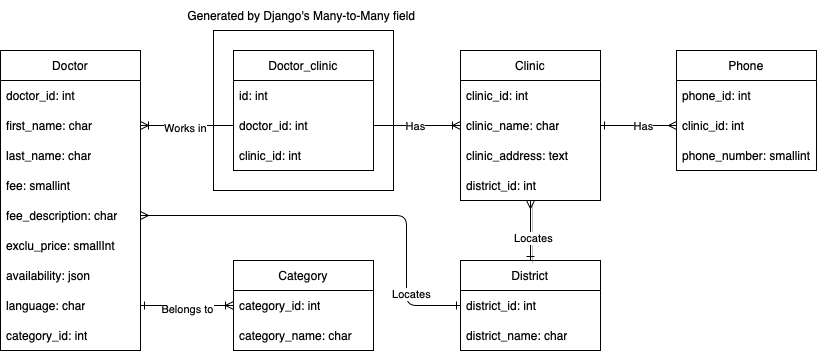

The diagram above was exported from draw.io. Its source (the exported page's mxGraphModel, read from the mxfile embedded in the PNG):
<mxGraphModel dx="838" dy="707" grid="1" gridSize="10" guides="1" tooltips="1" connect="1" arrows="1" fold="1" page="1" pageScale="1" pageWidth="827" pageHeight="1169" math="0" shadow="0">
  <root>
    <mxCell id="0" />
    <mxCell id="1" parent="0" />
    <mxCell id="NH0K5-HD3iK3b3GJtBPt-1" value="Doctor" style="swimlane;fontStyle=0;childLayout=stackLayout;horizontal=1;startSize=30;horizontalStack=0;resizeParent=1;resizeParentMax=0;resizeLast=0;collapsible=1;marginBottom=0;whiteSpace=wrap;html=1;" parent="1" vertex="1">
      <mxGeometry x="114" y="360" width="140" height="300" as="geometry" />
    </mxCell>
    <mxCell id="NH0K5-HD3iK3b3GJtBPt-2" value="doctor_id: int" style="text;strokeColor=none;fillColor=none;align=left;verticalAlign=middle;spacingLeft=4;spacingRight=4;overflow=hidden;points=[[0,0.5],[1,0.5]];portConstraint=eastwest;rotatable=0;whiteSpace=wrap;html=1;" parent="NH0K5-HD3iK3b3GJtBPt-1" vertex="1">
      <mxGeometry y="30" width="140" height="30" as="geometry" />
    </mxCell>
    <mxCell id="NH0K5-HD3iK3b3GJtBPt-3" value="first_name: char" style="text;strokeColor=none;fillColor=none;align=left;verticalAlign=middle;spacingLeft=4;spacingRight=4;overflow=hidden;points=[[0,0.5],[1,0.5]];portConstraint=eastwest;rotatable=0;whiteSpace=wrap;html=1;" parent="NH0K5-HD3iK3b3GJtBPt-1" vertex="1">
      <mxGeometry y="60" width="140" height="30" as="geometry" />
    </mxCell>
    <mxCell id="NH0K5-HD3iK3b3GJtBPt-4" value="last_name: char" style="text;strokeColor=none;fillColor=none;align=left;verticalAlign=middle;spacingLeft=4;spacingRight=4;overflow=hidden;points=[[0,0.5],[1,0.5]];portConstraint=eastwest;rotatable=0;whiteSpace=wrap;html=1;" parent="NH0K5-HD3iK3b3GJtBPt-1" vertex="1">
      <mxGeometry y="90" width="140" height="30" as="geometry" />
    </mxCell>
    <mxCell id="NH0K5-HD3iK3b3GJtBPt-8" value="fee: smallint" style="text;strokeColor=none;fillColor=none;align=left;verticalAlign=middle;spacingLeft=4;spacingRight=4;overflow=hidden;points=[[0,0.5],[1,0.5]];portConstraint=eastwest;rotatable=0;whiteSpace=wrap;html=1;" parent="NH0K5-HD3iK3b3GJtBPt-1" vertex="1">
      <mxGeometry y="120" width="140" height="30" as="geometry" />
    </mxCell>
    <mxCell id="NH0K5-HD3iK3b3GJtBPt-11" value="fee_description: char" style="text;strokeColor=none;fillColor=none;align=left;verticalAlign=middle;spacingLeft=4;spacingRight=4;overflow=hidden;points=[[0,0.5],[1,0.5]];portConstraint=eastwest;rotatable=0;whiteSpace=wrap;html=1;" parent="NH0K5-HD3iK3b3GJtBPt-1" vertex="1">
      <mxGeometry y="150" width="140" height="30" as="geometry" />
    </mxCell>
    <mxCell id="NH0K5-HD3iK3b3GJtBPt-12" value="exclu_price: smallInt" style="text;strokeColor=none;fillColor=none;align=left;verticalAlign=middle;spacingLeft=4;spacingRight=4;overflow=hidden;points=[[0,0.5],[1,0.5]];portConstraint=eastwest;rotatable=0;whiteSpace=wrap;html=1;" parent="NH0K5-HD3iK3b3GJtBPt-1" vertex="1">
      <mxGeometry y="180" width="140" height="30" as="geometry" />
    </mxCell>
    <mxCell id="NH0K5-HD3iK3b3GJtBPt-13" value="availability: json" style="text;strokeColor=none;fillColor=none;align=left;verticalAlign=middle;spacingLeft=4;spacingRight=4;overflow=hidden;points=[[0,0.5],[1,0.5]];portConstraint=eastwest;rotatable=0;whiteSpace=wrap;html=1;" parent="NH0K5-HD3iK3b3GJtBPt-1" vertex="1">
      <mxGeometry y="210" width="140" height="30" as="geometry" />
    </mxCell>
    <mxCell id="NH0K5-HD3iK3b3GJtBPt-65" value="language: char" style="text;strokeColor=none;fillColor=none;align=left;verticalAlign=middle;spacingLeft=4;spacingRight=4;overflow=hidden;points=[[0,0.5],[1,0.5]];portConstraint=eastwest;rotatable=0;whiteSpace=wrap;html=1;" parent="NH0K5-HD3iK3b3GJtBPt-1" vertex="1">
      <mxGeometry y="240" width="140" height="30" as="geometry" />
    </mxCell>
    <mxCell id="NH0K5-HD3iK3b3GJtBPt-6" value="category_id: int" style="text;strokeColor=none;fillColor=none;align=left;verticalAlign=middle;spacingLeft=4;spacingRight=4;overflow=hidden;points=[[0,0.5],[1,0.5]];portConstraint=eastwest;rotatable=0;whiteSpace=wrap;html=1;" parent="NH0K5-HD3iK3b3GJtBPt-1" vertex="1">
      <mxGeometry y="270" width="140" height="30" as="geometry" />
    </mxCell>
    <mxCell id="NH0K5-HD3iK3b3GJtBPt-14" value="District" style="swimlane;fontStyle=0;childLayout=stackLayout;horizontal=1;startSize=30;horizontalStack=0;resizeParent=1;resizeParentMax=0;resizeLast=0;collapsible=1;marginBottom=0;whiteSpace=wrap;html=1;" parent="1" vertex="1">
      <mxGeometry x="574" y="570" width="140" height="90" as="geometry" />
    </mxCell>
    <mxCell id="NH0K5-HD3iK3b3GJtBPt-15" value="district_id: int" style="text;strokeColor=none;fillColor=none;align=left;verticalAlign=middle;spacingLeft=4;spacingRight=4;overflow=hidden;points=[[0,0.5],[1,0.5]];portConstraint=eastwest;rotatable=0;whiteSpace=wrap;html=1;" parent="NH0K5-HD3iK3b3GJtBPt-14" vertex="1">
      <mxGeometry y="30" width="140" height="30" as="geometry" />
    </mxCell>
    <mxCell id="NH0K5-HD3iK3b3GJtBPt-16" value="district_name: char" style="text;strokeColor=none;fillColor=none;align=left;verticalAlign=middle;spacingLeft=4;spacingRight=4;overflow=hidden;points=[[0,0.5],[1,0.5]];portConstraint=eastwest;rotatable=0;whiteSpace=wrap;html=1;" parent="NH0K5-HD3iK3b3GJtBPt-14" vertex="1">
      <mxGeometry y="60" width="140" height="30" as="geometry" />
    </mxCell>
    <mxCell id="NH0K5-HD3iK3b3GJtBPt-38" value="Category" style="swimlane;fontStyle=0;childLayout=stackLayout;horizontal=1;startSize=30;horizontalStack=0;resizeParent=1;resizeParentMax=0;resizeLast=0;collapsible=1;marginBottom=0;whiteSpace=wrap;html=1;" parent="1" vertex="1">
      <mxGeometry x="347" y="570" width="140" height="90" as="geometry" />
    </mxCell>
    <mxCell id="NH0K5-HD3iK3b3GJtBPt-39" value="&lt;span style=&quot;text-align: center;&quot;&gt;category&lt;/span&gt;_id: int" style="text;strokeColor=none;fillColor=none;align=left;verticalAlign=middle;spacingLeft=4;spacingRight=4;overflow=hidden;points=[[0,0.5],[1,0.5]];portConstraint=eastwest;rotatable=0;whiteSpace=wrap;html=1;" parent="NH0K5-HD3iK3b3GJtBPt-38" vertex="1">
      <mxGeometry y="30" width="140" height="30" as="geometry" />
    </mxCell>
    <mxCell id="NH0K5-HD3iK3b3GJtBPt-40" value="&lt;span style=&quot;text-align: center;&quot;&gt;category&lt;/span&gt;_name: char" style="text;strokeColor=none;fillColor=none;align=left;verticalAlign=middle;spacingLeft=4;spacingRight=4;overflow=hidden;points=[[0,0.5],[1,0.5]];portConstraint=eastwest;rotatable=0;whiteSpace=wrap;html=1;" parent="NH0K5-HD3iK3b3GJtBPt-38" vertex="1">
      <mxGeometry y="60" width="140" height="30" as="geometry" />
    </mxCell>
    <mxCell id="NH0K5-HD3iK3b3GJtBPt-68" style="edgeStyle=orthogonalEdgeStyle;rounded=1;orthogonalLoop=1;jettySize=auto;html=1;entryX=0.5;entryY=0;entryDx=0;entryDy=0;shadow=1;startArrow=ERmany;startFill=0;endArrow=ERone;endFill=0;" parent="1" source="NH0K5-HD3iK3b3GJtBPt-44" target="NH0K5-HD3iK3b3GJtBPt-14" edge="1">
      <mxGeometry relative="1" as="geometry" />
    </mxCell>
    <mxCell id="NH0K5-HD3iK3b3GJtBPt-90" value="Locates" style="edgeLabel;html=1;align=center;verticalAlign=middle;resizable=0;points=[];" parent="NH0K5-HD3iK3b3GJtBPt-68" vertex="1" connectable="0">
      <mxGeometry x="0.2476" y="2" relative="1" as="geometry">
        <mxPoint as="offset" />
      </mxGeometry>
    </mxCell>
    <mxCell id="NH0K5-HD3iK3b3GJtBPt-44" value="Clinic" style="swimlane;fontStyle=0;childLayout=stackLayout;horizontal=1;startSize=30;horizontalStack=0;resizeParent=1;resizeParentMax=0;resizeLast=0;collapsible=1;marginBottom=0;whiteSpace=wrap;html=1;" parent="1" vertex="1">
      <mxGeometry x="574" y="360" width="140" height="150" as="geometry" />
    </mxCell>
    <mxCell id="NH0K5-HD3iK3b3GJtBPt-45" value="clinic_id: int" style="text;strokeColor=none;fillColor=none;align=left;verticalAlign=middle;spacingLeft=4;spacingRight=4;overflow=hidden;points=[[0,0.5],[1,0.5]];portConstraint=eastwest;rotatable=0;whiteSpace=wrap;html=1;" parent="NH0K5-HD3iK3b3GJtBPt-44" vertex="1">
      <mxGeometry y="30" width="140" height="30" as="geometry" />
    </mxCell>
    <mxCell id="NH0K5-HD3iK3b3GJtBPt-47" value="clinic_name: char" style="text;strokeColor=none;fillColor=none;align=left;verticalAlign=middle;spacingLeft=4;spacingRight=4;overflow=hidden;points=[[0,0.5],[1,0.5]];portConstraint=eastwest;rotatable=0;whiteSpace=wrap;html=1;" parent="NH0K5-HD3iK3b3GJtBPt-44" vertex="1">
      <mxGeometry y="60" width="140" height="30" as="geometry" />
    </mxCell>
    <mxCell id="NH0K5-HD3iK3b3GJtBPt-46" value="clinic_address: text" style="text;strokeColor=none;fillColor=none;align=left;verticalAlign=middle;spacingLeft=4;spacingRight=4;overflow=hidden;points=[[0,0.5],[1,0.5]];portConstraint=eastwest;rotatable=0;whiteSpace=wrap;html=1;" parent="NH0K5-HD3iK3b3GJtBPt-44" vertex="1">
      <mxGeometry y="90" width="140" height="30" as="geometry" />
    </mxCell>
    <mxCell id="NH0K5-HD3iK3b3GJtBPt-64" value="district_id: int" style="text;strokeColor=none;fillColor=none;align=left;verticalAlign=middle;spacingLeft=4;spacingRight=4;overflow=hidden;points=[[0,0.5],[1,0.5]];portConstraint=eastwest;rotatable=0;whiteSpace=wrap;html=1;" parent="NH0K5-HD3iK3b3GJtBPt-44" vertex="1">
      <mxGeometry y="120" width="140" height="30" as="geometry" />
    </mxCell>
    <mxCell id="NH0K5-HD3iK3b3GJtBPt-49" value="Doctor_clinic" style="swimlane;fontStyle=0;childLayout=stackLayout;horizontal=1;startSize=30;horizontalStack=0;resizeParent=1;resizeParentMax=0;resizeLast=0;collapsible=1;marginBottom=0;whiteSpace=wrap;html=1;" parent="1" vertex="1">
      <mxGeometry x="347" y="360" width="140" height="120" as="geometry" />
    </mxCell>
    <mxCell id="NH0K5-HD3iK3b3GJtBPt-50" value="id: int" style="text;strokeColor=none;fillColor=none;align=left;verticalAlign=middle;spacingLeft=4;spacingRight=4;overflow=hidden;points=[[0,0.5],[1,0.5]];portConstraint=eastwest;rotatable=0;whiteSpace=wrap;html=1;" parent="NH0K5-HD3iK3b3GJtBPt-49" vertex="1">
      <mxGeometry y="30" width="140" height="30" as="geometry" />
    </mxCell>
    <mxCell id="NH0K5-HD3iK3b3GJtBPt-51" value="doctor_id: int" style="text;strokeColor=none;fillColor=none;align=left;verticalAlign=middle;spacingLeft=4;spacingRight=4;overflow=hidden;points=[[0,0.5],[1,0.5]];portConstraint=eastwest;rotatable=0;whiteSpace=wrap;html=1;" parent="NH0K5-HD3iK3b3GJtBPt-49" vertex="1">
      <mxGeometry y="60" width="140" height="30" as="geometry" />
    </mxCell>
    <mxCell id="NH0K5-HD3iK3b3GJtBPt-52" value="clinic_id: int" style="text;strokeColor=none;fillColor=none;align=left;verticalAlign=middle;spacingLeft=4;spacingRight=4;overflow=hidden;points=[[0,0.5],[1,0.5]];portConstraint=eastwest;rotatable=0;whiteSpace=wrap;html=1;" parent="NH0K5-HD3iK3b3GJtBPt-49" vertex="1">
      <mxGeometry y="90" width="140" height="30" as="geometry" />
    </mxCell>
    <mxCell id="NH0K5-HD3iK3b3GJtBPt-55" style="edgeStyle=orthogonalEdgeStyle;rounded=0;orthogonalLoop=1;jettySize=auto;html=1;exitX=1;exitY=0.5;exitDx=0;exitDy=0;endArrow=ERoneToMany;endFill=0;" parent="1" source="NH0K5-HD3iK3b3GJtBPt-51" target="NH0K5-HD3iK3b3GJtBPt-47" edge="1">
      <mxGeometry relative="1" as="geometry" />
    </mxCell>
    <mxCell id="NH0K5-HD3iK3b3GJtBPt-94" value="Has" style="edgeLabel;html=1;align=center;verticalAlign=middle;resizable=0;points=[];" parent="NH0K5-HD3iK3b3GJtBPt-55" vertex="1" connectable="0">
      <mxGeometry x="-0.0662" relative="1" as="geometry">
        <mxPoint as="offset" />
      </mxGeometry>
    </mxCell>
    <mxCell id="NH0K5-HD3iK3b3GJtBPt-56" style="edgeStyle=orthogonalEdgeStyle;rounded=1;orthogonalLoop=1;jettySize=auto;html=1;exitX=0;exitY=0.5;exitDx=0;exitDy=0;endArrow=ERoneToMany;endFill=0;" parent="1" source="NH0K5-HD3iK3b3GJtBPt-51" target="NH0K5-HD3iK3b3GJtBPt-3" edge="1">
      <mxGeometry relative="1" as="geometry" />
    </mxCell>
    <mxCell id="NH0K5-HD3iK3b3GJtBPt-93" value="Works in" style="edgeLabel;html=1;align=center;verticalAlign=middle;resizable=0;points=[];" parent="NH0K5-HD3iK3b3GJtBPt-56" vertex="1" connectable="0">
      <mxGeometry x="0.0517" y="2" relative="1" as="geometry">
        <mxPoint as="offset" />
      </mxGeometry>
    </mxCell>
    <mxCell id="NH0K5-HD3iK3b3GJtBPt-58" style="edgeStyle=orthogonalEdgeStyle;rounded=0;orthogonalLoop=1;jettySize=auto;html=1;exitX=0;exitY=0.5;exitDx=0;exitDy=0;entryX=1;entryY=0.5;entryDx=0;entryDy=0;endArrow=ERone;endFill=0;startArrow=ERoneToMany;startFill=0;" parent="1" source="NH0K5-HD3iK3b3GJtBPt-39" target="NH0K5-HD3iK3b3GJtBPt-65" edge="1">
      <mxGeometry relative="1" as="geometry">
        <mxPoint x="260" y="565" as="targetPoint" />
      </mxGeometry>
    </mxCell>
    <mxCell id="NH0K5-HD3iK3b3GJtBPt-95" value="Belongs to" style="edgeLabel;html=1;align=center;verticalAlign=middle;resizable=0;points=[];" parent="NH0K5-HD3iK3b3GJtBPt-58" vertex="1" connectable="0">
      <mxGeometry x="0.0108" y="3" relative="1" as="geometry">
        <mxPoint as="offset" />
      </mxGeometry>
    </mxCell>
    <mxCell id="NH0K5-HD3iK3b3GJtBPt-60" value="" style="rounded=0;whiteSpace=wrap;html=1;fillColor=none;" parent="1" vertex="1">
      <mxGeometry x="327" y="340" width="180" height="160" as="geometry" />
    </mxCell>
    <mxCell id="NH0K5-HD3iK3b3GJtBPt-62" value="Generated by Django's Many-to-Many field&amp;nbsp;" style="text;html=1;strokeColor=none;fillColor=none;align=center;verticalAlign=middle;whiteSpace=wrap;rounded=0;" parent="1" vertex="1">
      <mxGeometry x="287" y="310" width="260" height="30" as="geometry" />
    </mxCell>
    <mxCell id="NH0K5-HD3iK3b3GJtBPt-69" value="Phone" style="swimlane;fontStyle=0;childLayout=stackLayout;horizontal=1;startSize=30;horizontalStack=0;resizeParent=1;resizeParentMax=0;resizeLast=0;collapsible=1;marginBottom=0;whiteSpace=wrap;html=1;" parent="1" vertex="1">
      <mxGeometry x="790" y="360" width="140" height="120" as="geometry" />
    </mxCell>
    <mxCell id="NH0K5-HD3iK3b3GJtBPt-70" value="phone_id: int" style="text;strokeColor=none;fillColor=none;align=left;verticalAlign=middle;spacingLeft=4;spacingRight=4;overflow=hidden;points=[[0,0.5],[1,0.5]];portConstraint=eastwest;rotatable=0;whiteSpace=wrap;html=1;" parent="NH0K5-HD3iK3b3GJtBPt-69" vertex="1">
      <mxGeometry y="30" width="140" height="30" as="geometry" />
    </mxCell>
    <mxCell id="NH0K5-HD3iK3b3GJtBPt-71" value="clinic_id: int" style="text;strokeColor=none;fillColor=none;align=left;verticalAlign=middle;spacingLeft=4;spacingRight=4;overflow=hidden;points=[[0,0.5],[1,0.5]];portConstraint=eastwest;rotatable=0;whiteSpace=wrap;html=1;" parent="NH0K5-HD3iK3b3GJtBPt-69" vertex="1">
      <mxGeometry y="60" width="140" height="30" as="geometry" />
    </mxCell>
    <mxCell id="NH0K5-HD3iK3b3GJtBPt-72" value="phone_number: smallint" style="text;strokeColor=none;fillColor=none;align=left;verticalAlign=middle;spacingLeft=4;spacingRight=4;overflow=hidden;points=[[0,0.5],[1,0.5]];portConstraint=eastwest;rotatable=0;whiteSpace=wrap;html=1;" parent="NH0K5-HD3iK3b3GJtBPt-69" vertex="1">
      <mxGeometry y="90" width="140" height="30" as="geometry" />
    </mxCell>
    <mxCell id="NH0K5-HD3iK3b3GJtBPt-87" value="" style="edgeStyle=orthogonalEdgeStyle;rounded=1;orthogonalLoop=1;jettySize=auto;html=1;shadow=0;startArrow=ERmany;startFill=0;endArrow=ERone;endFill=0;entryX=1;entryY=0.5;entryDx=0;entryDy=0;" parent="1" source="NH0K5-HD3iK3b3GJtBPt-71" target="NH0K5-HD3iK3b3GJtBPt-47" edge="1">
      <mxGeometry relative="1" as="geometry">
        <mxPoint x="720" y="435" as="targetPoint" />
      </mxGeometry>
    </mxCell>
    <mxCell id="NH0K5-HD3iK3b3GJtBPt-92" value="Has" style="edgeLabel;html=1;align=center;verticalAlign=middle;resizable=0;points=[];" parent="NH0K5-HD3iK3b3GJtBPt-87" vertex="1" connectable="0">
      <mxGeometry x="-0.1103" relative="1" as="geometry">
        <mxPoint as="offset" />
      </mxGeometry>
    </mxCell>
    <mxCell id="NH0K5-HD3iK3b3GJtBPt-88" style="edgeStyle=orthogonalEdgeStyle;rounded=1;orthogonalLoop=1;jettySize=auto;html=1;entryX=0;entryY=0.5;entryDx=0;entryDy=0;shadow=0;startArrow=ERmany;startFill=0;endArrow=ERone;endFill=0;exitX=1;exitY=0.5;exitDx=0;exitDy=0;" parent="1" source="NH0K5-HD3iK3b3GJtBPt-11" target="NH0K5-HD3iK3b3GJtBPt-15" edge="1">
      <mxGeometry relative="1" as="geometry">
        <mxPoint x="654" y="520" as="sourcePoint" />
        <mxPoint x="654" y="580" as="targetPoint" />
        <Array as="points">
          <mxPoint x="520" y="525" />
          <mxPoint x="520" y="615" />
        </Array>
      </mxGeometry>
    </mxCell>
    <mxCell id="NH0K5-HD3iK3b3GJtBPt-89" value="Locates" style="edgeLabel;html=1;align=center;verticalAlign=middle;resizable=0;points=[];" parent="NH0K5-HD3iK3b3GJtBPt-88" vertex="1" connectable="0">
      <mxGeometry x="0.6785" y="4" relative="1" as="geometry">
        <mxPoint as="offset" />
      </mxGeometry>
    </mxCell>
  </root>
</mxGraphModel>